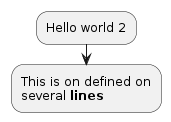

The diagram above was rendered by PlantUML. Its source (embedded in the PNG):
@startuml
:Hello world 2;
:This is on defined on
several **lines**;
@enduml